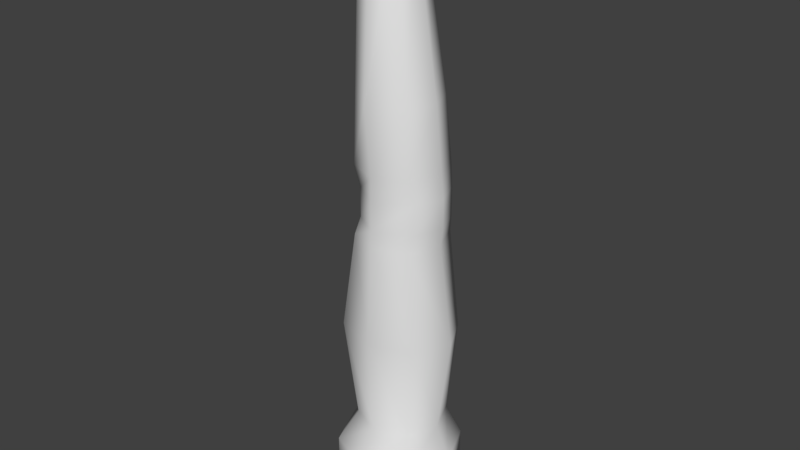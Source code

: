 # Source: arm.blend  (saved by Blender 2.79.0; exported with 4.5.12 LTS)
import bpy
from mathutils import Matrix  # noqa: F401  (used for matrix-valued properties, if any)

bpy.ops.wm.read_factory_settings(use_empty=True)
scene = bpy.context.scene
scene.name = 'Scene'

# ---- collections
col_collection_1 = bpy.data.collections.new('Collection 1'); scene.collection.children.link(col_collection_1)

# ---- world
world_world = bpy.data.worlds.new('World'); scene.world = world_world
world_world.color = (0.05088, 0.05088, 0.05088)
world_world.use_sun_shadow = False
world_world.sun_shadow_jitter_overblur = 0.0
world_world.cycles.sampling_method = 'MANUAL'

# ---- meshes
me_cylinder = bpy.data.meshes.new('Cylinder')
me_cylinder.from_pydata([(0.0, 1.0, 1.464), (0.0, 1.0, 6.014), (0.7071, 0.7071, 1.464), (0.7071, 0.7071, 6.014), (1.0, -4.371e-08, 1.464), (1.0, -4.371e-08, 6.014), (0.7071, -0.7071, 1.464), (0.7071, -0.7071, 6.014), (-8.568e-08, -1.0, 1.464), (-8.568e-08, -1.0, 6.014), (-0.7071, -0.7071, 1.464), (-0.7071, -0.7071, 6.014), (-1.0, 1.192e-08, 1.464), (-1.0, 1.192e-08, 6.014), (-0.7071, 0.7071, 1.464), (-0.7071, 0.7071, 6.014), (0.0, 0.9847, 6.407), (0.7984, 0.6157, 6.407), (1.053, -3.806e-08, 6.407), (0.7984, -0.6157, 6.407), (-7.823e-08, -1.002, 6.407), (-0.6157, -0.6157, 6.407), (-0.8707, 1.038e-08, 6.407), (-0.6157, 0.6157, 6.407), (-2.608e-08, 0.9847, 7.072), (0.7984, 0.6157, 7.072), (1.053, -3.806e-08, 7.072), (0.7984, -0.6157, 7.072), (-1.006e-07, -1.002, 7.072), (-0.6157, -0.6157, 7.072), (-0.8707, 1.038e-08, 7.072), (-0.6157, 0.6157, 7.072), (0.0, 0.9912, 7.593), (0.7009, 0.7009, 7.593), (0.9912, -4.23e-08, 7.593), (0.7009, -0.7009, 7.593), (-8.941e-08, -0.9912, 7.593), (-0.7009, -0.7009, 7.593), (-0.9912, 1.285e-08, 7.593), (-0.7009, 0.7009, 7.593), (-0.3114, 0.496, 13.0), (0.03933, 0.3507, 13.0), (0.1846, -2.026e-08, 13.0), (0.03933, -0.3507, 13.0), (-0.3114, -0.496, 13.0), (-0.6621, -0.3507, 13.0), (-0.8073, 7.333e-09, 13.0), (-0.6621, 0.3507, 13.0), (-0.05259, 1.107, 3.739), (0.9211, 0.7826, 3.739), (1.324, -4.676e-08, 3.739), (0.9211, -0.7826, 3.739), (-0.05259, -1.107, 3.739), (-1.026, -0.7826, 3.739), (-1.43, 1.481e-08, 3.739), (-1.026, 0.7826, 3.739), (-0.09488, 0.8695, 9.119), (0.7333, 0.4347, 9.119), (-0.7097, 0.6148, 9.119), (-0.7097, -0.6148, 9.119), (-0.9643, 1.16e-08, 9.119), (0.7333, -0.795, 9.119), (-0.09488, -1.05, 9.119), (0.9879, -0.1801, 9.119), (-0.3005, 0.6056, 12.42), (-0.7287, 0.4282, 12.42), (-0.7287, -0.4282, 12.42), (0.1385, -0.4373, 12.42), (0.1385, 0.4192, 12.42), (-0.9061, 8.891e-09, 12.42), (-0.3005, -0.6147, 12.42), (0.3159, -0.009074, 12.42), (-0.07596, 1.41, 0.7036), (0.9214, 0.9974, 0.7036), (1.335, -6.165e-08, 0.7036), (0.9214, -0.9974, 0.7036), (-0.07596, -1.41, 0.7036), (-1.073, -0.9974, 0.7036), (-1.486, 1.682e-08, 0.7036), (-1.073, 0.9974, 0.7036), (-0.07596, 1.41, -0.7242), (0.9214, 0.9974, -0.7242), (1.335, -6.165e-08, -0.7242), (0.9214, -0.9974, -0.7242), (-0.07596, -1.41, -0.7242), (-1.073, -0.9974, -0.7242), (-1.486, 1.682e-08, -0.7242), (-1.073, 0.9974, -0.7242)], [], [(48, 1, 3, 49), (49, 3, 5, 50), (50, 5, 7, 51), (51, 7, 9, 52), (52, 9, 11, 53), (53, 11, 13, 54), (1, 15, 23, 16), (54, 13, 15, 55), (55, 15, 1, 48), (10, 12, 78, 77), (23, 22, 30, 31), (3, 1, 16, 17), (7, 5, 18, 19), (13, 11, 21, 22), (9, 7, 19, 20), (15, 13, 22, 23), (5, 3, 17, 18), (11, 9, 20, 21), (30, 29, 37, 38), (21, 20, 28, 29), (19, 18, 26, 27), (17, 16, 24, 25), (16, 23, 31, 24), (22, 21, 29, 30), (20, 19, 27, 28), (18, 17, 25, 26), (68, 64, 40, 41), (28, 27, 35, 36), (26, 25, 33, 34), (31, 30, 38, 39), (29, 28, 36, 37), (27, 26, 34, 35), (25, 24, 32, 33), (24, 31, 39, 32), (41, 40, 47, 46, 45, 44, 43, 42), (64, 65, 47, 40), (69, 66, 45, 46), (70, 67, 43, 44), (71, 68, 41, 42), (65, 69, 46, 47), (66, 70, 44, 45), (67, 71, 42, 43), (14, 55, 48, 0), (12, 54, 55, 14), (10, 53, 54, 12), (8, 52, 53, 10), (6, 51, 52, 8), (4, 50, 51, 6), (2, 49, 50, 4), (0, 48, 49, 2), (35, 34, 63, 61), (37, 36, 62, 59), (39, 38, 60, 58), (34, 33, 57, 63), (36, 35, 61, 62), (38, 37, 59, 60), (32, 39, 58, 56), (33, 32, 56, 57), (61, 63, 71, 67), (59, 62, 70, 66), (58, 60, 69, 65), (63, 57, 68, 71), (62, 61, 67, 70), (60, 59, 66, 69), (56, 58, 65, 64), (57, 56, 64, 68), (73, 74, 82, 81), (6, 8, 76, 75), (12, 14, 79, 78), (2, 4, 74, 73), (8, 10, 77, 76), (14, 0, 72, 79), (0, 2, 73, 72), (4, 6, 75, 74), (80, 81, 82, 83, 84, 85, 86, 87), (78, 79, 87, 86), (76, 77, 85, 84), (74, 75, 83, 82), (72, 73, 81, 80), (79, 72, 80, 87), (77, 78, 86, 85), (75, 76, 84, 83)])
me_cylinder.polygons.foreach_set('use_smooth', [True] * 82)
me_cylinder.use_remesh_preserve_volume = False
me_cylinder.use_remesh_preserve_attributes = False
me_cylinder.use_mirror_vertex_groups = False
me_cylinder.update()
arm_armature_001 = bpy.data.armatures.new('Armature.001')  # bones are not reproduced

# ---- objects
ob_armature = bpy.data.objects.new('Armature', arm_armature_001)
ob_arm = bpy.data.objects.new('arm', me_cylinder)

# ---- transforms, parenting, visibility, modifiers, constraints
ob_armature.location = (0.0, 0.0, 0.0)
ob_armature.lineart.crease_threshold = 0.0
ob_arm.parent = ob_armature
ob_arm.location = (0.0, 0.0, 0.0)
ob_arm.lineart.crease_threshold = 0.0
_vg = ob_arm.vertex_groups.new(name='bicep')
for _i, _w in zip([0, 1, 2, 3, 4, 5, 6, 7, 8, 9, 10, 11, 12, 13, 14, 15, 16, 17, 18, 19, 20, 21, 22, 23, 24, 25, 26, 27, 28, 29, 30, 31, 32, 33, 34, 35, 36, 37, 38, 39, 48, 49, 50, 51, 52, 53, 54, 55, 72, 73, 74, 75, 76, 77, 78, 79, 80, 81, 82, 83, 84, 85, 86, 87], [0.9997, 0.9388, 0.9997, 0.9373, 0.9997, 0.9346, 0.9997, 0.9357, 0.9997, 0.9386, 0.9997, 0.9448, 0.9997, 0.9453, 0.9997, 0.9437, 0.7884, 0.784, 0.7793, 0.7829, 0.7876, 0.8037, 0.8055, 0.8036, 0.2192, 0.2335, 0.2385, 0.2326, 0.2235, 0.1957, 0.19, 0.1949, 0.06264, 0.07007, 0.07263, 0.06818, 0.06253, 0.05211, 0.04774, 0.05239, 0.9966, 0.9962, 0.9959, 0.9962, 0.9966, 0.9963, 0.9962, 0.9963, 0.9999, 0.9999, 0.9998, 0.9999, 0.9999, 0.9999, 0.9999, 0.9999, 0.9999, 0.9999, 0.9999, 0.9999, 0.9999, 0.9999, 0.9999, 0.9999]): _vg.add([_i], _w, 'REPLACE')
_vg = ob_arm.vertex_groups.new(name='fore_arm')
for _i, _w in zip([1, 3, 5, 7, 9, 11, 13, 15, 16, 17, 18, 19, 20, 21, 22, 23, 24, 25, 26, 27, 28, 29, 30, 31, 32, 33, 34, 35, 36, 37, 38, 39, 40, 41, 42, 43, 44, 45, 46, 47, 56, 57, 58, 59, 60, 61, 62, 63, 64, 65, 66, 67, 68, 69, 70, 71], [0.06119, 0.06266, 0.0654, 0.06426, 0.06138, 0.05525, 0.0547, 0.05633, 0.2116, 0.216, 0.2207, 0.2171, 0.2124, 0.1963, 0.1945, 0.1964, 0.7808, 0.7665, 0.7615, 0.7674, 0.7765, 0.8043, 0.81, 0.8051, 0.9374, 0.9299, 0.9274, 0.9318, 0.9375, 0.9479, 0.9511, 0.9476, 1.0, 1.0, 1.0, 1.0, 1.0, 1.0, 1.0, 1.0, 0.9965, 0.9949, 0.9975, 0.9974, 0.9978, 0.9943, 0.9957, 0.9942, 1.0, 1.0, 1.0, 0.9999, 0.9999, 1.0, 0.9999, 0.9999]): _vg.add([_i], _w, 'REPLACE')
_m = ob_arm.modifiers.new('Armature', 'ARMATURE')
_m.object = ob_armature

# ---- collection membership
col_collection_1.objects.link(ob_armature)
col_collection_1.objects.link(ob_arm)

# ---- scene / render settings (as saved in the file)
scene.frame_start = 1; scene.frame_end = 250; scene.frame_set(1)
scene.render.engine = 'BLENDER_EEVEE_NEXT'
scene.render.resolution_percentage = 50
scene.render.dither_intensity = 0.0
scene.cycles.use_denoising = False
scene.cycles.samples = 128
scene.cycles.sampling_pattern = 'TABULATED_SOBOL'
scene.cycles.use_adaptive_sampling = False
scene.cycles.use_light_tree = False
scene.cycles.blur_glossy = 0.0
scene.cycles.sample_clamp_indirect = 0.0
scene.view_settings.view_transform = 'Standard'
bpy.context.view_layer.update()

# ---- added for rendering (the .blend has no active camera and no usable light): camera, sun
cam_auto = bpy.data.cameras.new('AutoCamera')
cam_auto.lens = 50.0
cam_auto.sensor_width = 36.0
cam_auto.clip_end = 1000.0
ob_auto_camera = bpy.data.objects.new('AutoCamera', cam_auto)
scene.collection.objects.link(ob_auto_camera)
ob_auto_camera.location = (13.1471, -15.8676, 16.716)
ob_auto_camera.rotation_euler = (1.09748, -7.21219e-08, 0.694738)
scene.camera = ob_auto_camera
light_auto_sun = bpy.data.lights.new('AutoSun', 'SUN')
light_auto_sun.energy = 3.0
light_auto_sun.angle = 0.0523599
ob_auto_sun = bpy.data.objects.new('AutoSun', light_auto_sun)
scene.collection.objects.link(ob_auto_sun)
ob_auto_sun.rotation_euler = (0.872665, 0.174533, 0.523599)
bpy.context.view_layer.update()
